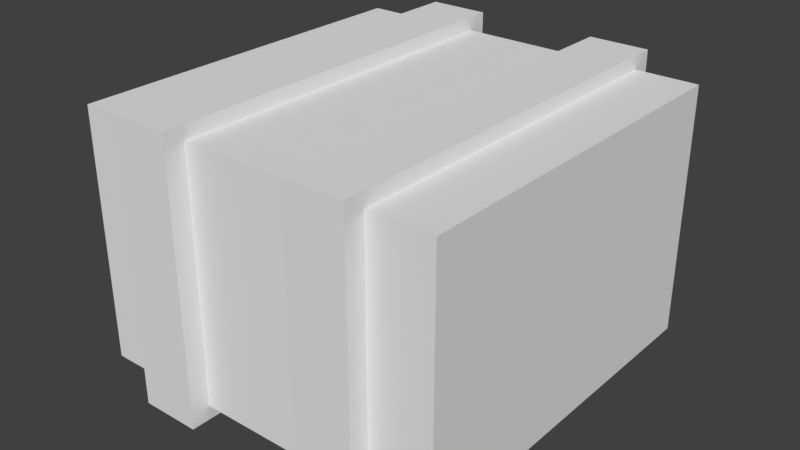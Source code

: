 # Source: package.blend  (saved by Blender 2.79.0; exported with 4.5.12 LTS)
import bpy
from mathutils import Matrix  # noqa: F401  (used for matrix-valued properties, if any)

bpy.ops.wm.read_factory_settings(use_empty=True)
scene = bpy.context.scene
scene.name = 'Scene'

# ---- collections
col_collection_1 = bpy.data.collections.new('Collection 1'); scene.collection.children.link(col_collection_1)

# ---- world
world_world = bpy.data.worlds.new('World'); scene.world = world_world
world_world.color = (0.05088, 0.05088, 0.05088)
world_world.use_sun_shadow = False
world_world.sun_shadow_jitter_overblur = 0.0
world_world.cycles.sampling_method = 'MANUAL'

# ---- meshes
me_cube_001 = bpy.data.meshes.new('Cube.001')
me_cube_001.from_pydata([(-1.0, -1.0, -0.001279), (-1.0, -1.0, 1.352), (-1.0, 1.0, -0.001279), (-1.0, 1.0, 1.352), (0.0, 1.0, -0.001279), (0.0, 1.0, 1.352), (0.0, -1.0, -0.001279), (0.0, -1.0, 1.352), (-0.6633, 1.109, -0.07528), (-0.3367, 1.109, -0.07528), (-0.3367, 1.109, 1.426), (-0.6633, 1.109, 1.426), (-0.3367, 1.0, -0.001279), (-0.6633, 1.0, -0.001279), (-0.6633, -1.0, 1.352), (-0.3367, -1.0, 1.352), (-0.6633, 1.0, 1.352), (-0.3367, 1.0, 1.352), (-0.3367, -1.0, -0.001279), (-0.6633, -1.0, -0.001279), (-0.3367, -1.109, -0.07528), (-0.6633, -1.109, -0.07528), (-0.6633, -1.109, 1.426), (-0.3367, -1.109, 1.426)], [], [(0, 1, 3, 2), (5, 17, 15, 7), (6, 7, 15, 18), (12, 17, 5, 4), (16, 3, 1, 14), (12, 4, 6, 18), (2, 3, 16, 13), (10, 9, 8, 11), (19, 14, 1, 0), (16, 14, 22, 11), (15, 17, 10, 23), (18, 15, 23, 20), (12, 18, 20, 9), (2, 13, 19, 0), (9, 20, 21, 8), (11, 22, 23, 10), (22, 21, 20, 23), (13, 16, 11, 8), (17, 12, 9, 10), (14, 19, 21, 22), (19, 13, 8, 21)])
_uv = me_cube_001.uv_layers.new(name='UVMap')
_uv.uv.foreach_set('vector', [0.04648, 0.9851, 0.04594, 0.9826, 0.05129, 0.9825, 0.05085, 0.9851, 0.05401, 0.9818, 0.05365, 0.9822, 0.04455, 0.9823, 0.0442, 0.9818, 0.04528, 0.9862, 0.0442, 0.9818, 0.04455, 0.9823, 0.04575, 0.9856, 0.05176, 0.9858, 0.05365, 0.9822, 0.05401, 0.9818, 0.05224, 0.9864, 0.05212, 0.9823, 0.05129, 0.9825, 0.04594, 0.9826, 0.04508, 0.9824, 0.05176, 0.9858, 0.05224, 0.9864, 0.04528, 0.9862, 0.04575, 0.9856, 0.05085, 0.9851, 0.05129, 0.9825, 0.05212, 0.9823, 0.05115, 0.9854, 0.0541, 0.9821, 0.05172, 0.9858, 0.05136, 0.9854, 0.05307, 0.9824, 0.04621, 0.9853, 0.04508, 0.9824, 0.04594, 0.9826, 0.04648, 0.9851, 0.05212, 0.9823, 0.04508, 0.9824, 0.0441, 0.9825, 0.05307, 0.9824, 0.04455, 0.9823, 0.05365, 0.9822, 0.0541, 0.9821, 0.04414, 0.9822, 0.04575, 0.9856, 0.04455, 0.9823, 0.04414, 0.9822, 0.04574, 0.9857, 0.05176, 0.9858, 0.04575, 0.9856, 0.04574, 0.9857, 0.05172, 0.9858, 0.05085, 0.9851, 0.05115, 0.9854, 0.04621, 0.9853, 0.04648, 0.9851, 0.05172, 0.9858, 0.04574, 0.9857, 0.04604, 0.9853, 0.05136, 0.9854, 0.05307, 0.9824, 0.0441, 0.9825, 0.04414, 0.9822, 0.0541, 0.9821, 0.0441, 0.9825, 0.04604, 0.9853, 0.04574, 0.9857, 0.04414, 0.9822, 0.05115, 0.9854, 0.05212, 0.9823, 0.05307, 0.9824, 0.05136, 0.9854, 0.05365, 0.9822, 0.05176, 0.9858, 0.05172, 0.9858, 0.0541, 0.9821, 0.04508, 0.9824, 0.04621, 0.9853, 0.04604, 0.9853, 0.0441, 0.9825, 0.04621, 0.9853, 0.05115, 0.9854, 0.05136, 0.9854, 0.04604, 0.9853])
me_cube_001.use_remesh_preserve_volume = False
me_cube_001.use_remesh_preserve_attributes = False
me_cube_001.use_mirror_vertex_groups = False
me_cube_001.update()

# ---- objects
ob_cube = bpy.data.objects.new('Cube', me_cube_001)

# ---- transforms, parenting, visibility, modifiers, constraints
ob_cube.location = (0.0, 0.0, 0.0)
ob_cube.lineart.crease_threshold = 0.0
_m = ob_cube.modifiers.new('Mirror', 'MIRROR')

# ---- collection membership
col_collection_1.objects.link(ob_cube)

# ---- scene / render settings (as saved in the file)
scene.frame_start = 1; scene.frame_end = 250; scene.frame_set(1)
scene.render.engine = 'BLENDER_EEVEE_NEXT'
scene.render.resolution_percentage = 50
scene.render.dither_intensity = 0.0
scene.cycles.use_denoising = False
scene.cycles.samples = 128
scene.cycles.sampling_pattern = 'TABULATED_SOBOL'
scene.cycles.use_adaptive_sampling = False
scene.cycles.use_light_tree = False
scene.cycles.blur_glossy = 0.0
scene.cycles.sample_clamp_indirect = 0.0
scene.view_settings.view_transform = 'Standard'
bpy.context.view_layer.update()

# ---- added for rendering (the .blend has no active camera and no usable light): camera, sun
cam_auto = bpy.data.cameras.new('AutoCamera')
cam_auto.lens = 50.0
cam_auto.sensor_width = 36.0
cam_auto.clip_end = 1000.0
ob_auto_camera = bpy.data.objects.new('AutoCamera', cam_auto)
scene.collection.objects.link(ob_auto_camera)
ob_auto_camera.location = (3.09304, -3.71165, 3.14963)
ob_auto_camera.rotation_euler = (1.09748, -7.21219e-08, 0.694738)
scene.camera = ob_auto_camera
light_auto_sun = bpy.data.lights.new('AutoSun', 'SUN')
light_auto_sun.energy = 3.0
light_auto_sun.angle = 0.0523599
ob_auto_sun = bpy.data.objects.new('AutoSun', light_auto_sun)
scene.collection.objects.link(ob_auto_sun)
ob_auto_sun.rotation_euler = (0.872665, 0.174533, 0.523599)
bpy.context.view_layer.update()
